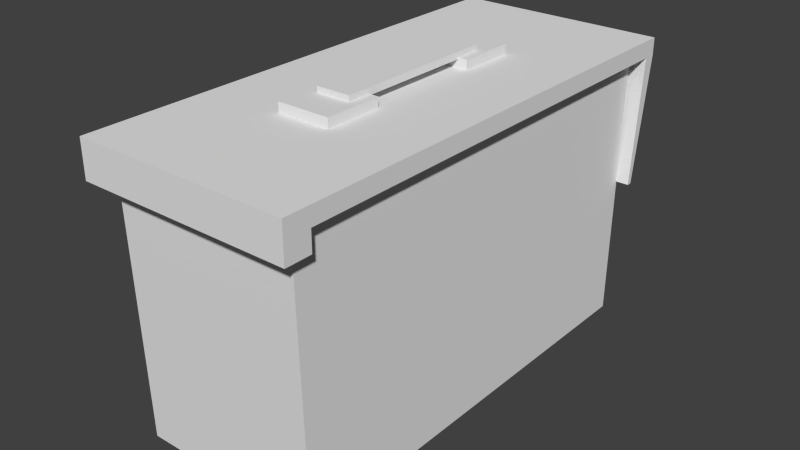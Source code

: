# Source: untitled.blend  (saved by Blender 2.75.0; exported with 4.5.12 LTS)
import bpy
from mathutils import Matrix  # noqa: F401  (used for matrix-valued properties, if any)

bpy.ops.wm.read_factory_settings(use_empty=True)
scene = bpy.context.scene
scene.name = 'Scene'

# ---- collections
col_collection_1 = bpy.data.collections.new('Collection 1'); scene.collection.children.link(col_collection_1)

# ---- world
world_world = bpy.data.worlds.new('World'); scene.world = world_world
world_world.color = (0.05088, 0.05088, 0.05088)
world_world.use_sun_shadow = False
world_world.sun_shadow_jitter_overblur = 0.0
world_world.cycles.sampling_method = 'MANUAL'
world_world.cycles.sample_map_resolution = 256

# ---- meshes
me_cube_004 = bpy.data.meshes.new('Cube.004')
me_cube_004.from_pydata([(-0.3388, -1.636, 0.5743), (-0.3388, -1.636, 0.7126), (-0.3388, 1.688, 0.5743), (-0.3388, 1.688, 0.7126), (0.3388, -1.636, 0.5743), (0.3388, -1.636, 0.7126), (0.3388, 1.688, 0.5743), (0.3388, 1.688, 0.7126), (-2.113, -4.867, 0.07792), (-2.113, -4.867, 0.415), (-2.113, 4.87, 0.07791), (-2.113, 4.87, 0.415), (2.113, -4.867, 0.07792), (2.113, -4.867, 0.415), (2.113, 4.87, 0.07791), (2.113, 4.87, 0.415), (-2.113, -4.629, 0.415), (-2.113, -4.35, 0.07792), (2.113, -4.629, 0.415), (2.113, -4.35, 0.07792), (-2.113, 4.623, 0.415), (2.113, 4.623, 0.07791), (-2.113, 4.623, 0.07791), (2.113, 4.623, 0.415), (-2.113, -4.35, -0.3166), (-2.113, -4.867, -0.3166), (2.113, -4.867, -0.3166), (2.113, -4.35, -0.3166), (2.113, 4.506, -2.446), (-2.113, 4.506, -2.446), (2.113, 4.404, -2.446), (-2.113, 4.404, -2.446), (2.113, -0.003079, 0.415), (5.358e-09, -4.629, 0.415), (-2.113, -0.003078, 0.415), (5.358e-09, 4.623, 0.415), (5.358e-09, -0.003079, 0.415), (2.113, -2.316, 0.415), (-1.056, -4.629, 0.415), (-2.113, 2.31, 0.415), (-1.056, 4.623, 0.415), (2.113, 2.31, 0.415), (1.056, -4.629, 0.415), (-2.113, -2.316, 0.415), (1.056, 4.623, 0.415), (-1.056, -0.003078, 0.415), (1.056, -0.003079, 0.415), (5.358e-09, -2.316, 0.415), (5.358e-09, 2.31, 0.415), (1.056, 2.31, 0.415), (1.056, -2.316, 0.415), (-1.056, -2.316, 0.415), (-1.056, 2.31, 0.415), (0.5282, -0.003079, 0.415), (5.358e-09, 1.153, 0.415), (-0.5282, -0.003079, 0.415), (5.358e-09, -1.16, 0.415), (0.5282, 2.31, 0.415), (1.056, 1.153, 0.415), (0.5282, -2.316, 0.415), (1.056, -1.16, 0.415), (-0.5282, -2.316, 0.415), (-1.056, -1.16, 0.415), (-0.5282, 2.31, 0.415), (-1.056, 1.153, 0.415), (-0.5282, 1.153, 0.415), (-0.5282, -1.16, 0.415), (0.5282, 1.153, 0.415), (0.5282, -1.16, 0.415), (5.358e-09, -1.16, 0.6043), (5.358e-09, -2.316, 0.6043), (0.5282, 2.31, 0.6043), (5.358e-09, 2.31, 0.6043), (0.5282, -2.316, 0.6043), (5.358e-09, 1.153, 0.6043), (-0.5282, -2.316, 0.6043), (-0.5282, 2.31, 0.6043), (-0.5282, 1.153, 0.6043), (-0.5282, -1.16, 0.6043), (0.5282, 1.153, 0.6043), (0.5282, -1.16, 0.6043), (-1.852, -4.342, -5.283), (-1.852, -4.485, 0.1212), (-1.852, 4.358, -5.283), (-1.852, 4.476, 0.1212), (1.852, -4.342, -5.283), (1.852, -4.485, 0.1212), (1.852, 4.358, -5.283), (1.852, 4.476, 0.1212)], [], [(1, 3, 2, 0), (3, 7, 6, 2), (7, 5, 4, 6), (5, 1, 0, 4), (0, 2, 6, 4), (5, 7, 3, 1), (20, 11, 10, 22), (11, 15, 14, 10), (18, 13, 12, 19), (13, 9, 8, 12), (10, 14, 28, 29), (23, 15, 11, 20, 40, 35, 44), (13, 18, 42, 33, 38, 16, 9), (8, 17, 24, 25), (23, 41, 32, 37, 18, 19, 21), (9, 16, 17, 8), (15, 23, 21, 14), (52, 40, 20, 39), (17, 22, 21, 19), (16, 43, 34, 39, 20, 22, 17), (25, 24, 27, 26), (17, 19, 27, 24), (19, 12, 26, 27), (12, 8, 25, 26), (31, 29, 28, 30), (21, 22, 31, 30), (22, 10, 29, 31), (14, 21, 30, 28), (51, 62, 45, 34, 43), (68, 53, 36, 56), (49, 44, 35, 48, 57), (63, 65, 77, 76), (32, 41, 49, 58, 46), (41, 23, 44, 49), (42, 50, 59, 47, 33), (18, 37, 50, 42), (37, 32, 46, 60, 50), (38, 51, 43, 16), (33, 47, 61, 51, 38), (66, 55, 45, 62), (45, 64, 52, 39, 34), (65, 63, 52, 64), (48, 35, 40, 52, 63), (55, 65, 64, 45), (36, 54, 65, 55), (61, 47, 70, 75), (61, 66, 62, 51), (66, 61, 75, 78), (56, 36, 55, 66), (53, 67, 54, 36), (46, 58, 67, 53), (58, 49, 57, 67), (57, 48, 72, 71), (50, 60, 68, 59), (60, 46, 53, 68), (79, 71, 72, 74), (74, 72, 76, 77), (70, 69, 78, 75), (73, 80, 69, 70), (47, 59, 73, 70), (59, 68, 80, 73), (67, 57, 71, 79), (65, 54, 74, 77), (54, 67, 79, 74), (48, 63, 76, 72), (56, 66, 78, 69), (68, 56, 69, 80), (82, 84, 83, 81), (84, 88, 87, 83), (88, 86, 85, 87), (86, 82, 81, 85), (81, 83, 87, 85), (86, 88, 84, 82)])
_uv = me_cube_004.uv_layers.new(name='UVMap')
_uv.uv.foreach_set('vector', [0.6719, 0.9245, 0.6719, 0.7468, 0.6783, 0.7468, 0.6783, 0.9245, 0.8413, 0.7018, 0.8413, 0.7381, 0.8349, 0.7381, 0.8349, 0.7018, 0.6783, 0.9245, 0.6783, 0.7468, 0.6847, 0.7468, 0.6847, 0.9245, 0.8349, 0.7018, 0.8349, 0.7381, 0.8285, 0.7381, 0.8285, 0.7018, 0.8466, 0.9245, 0.8466, 0.7468, 0.8779, 0.7468, 0.8779, 0.9245, 0.9093, 0.7468, 0.9093, 0.9245, 0.8779, 0.9245, 0.8779, 0.7468, 0.4996, 0.9868, 0.4996, 1.0, 0.484, 1.0, 0.484, 0.9868, 0.8285, 0.5207, 0.8285, 0.7468, 0.8129, 0.7468, 0.8129, 0.5207, 0.8285, 0.508, 0.8285, 0.5207, 0.8129, 0.5207, 0.8129, 0.4931, 0.8127, 0.9728, 0.8127, 0.7468, 0.8283, 0.7468, 0.8283, 0.9728, 0.754, 0.5502, 0.754, 0.7762, 0.6369, 0.7762, 0.6369, 0.5502, 0.6961, 0.5075, 0.6961, 0.5207, 0.5004, 0.5207, 0.5004, 0.5075, 0.5493, 0.5075, 0.5983, 0.5075, 0.6472, 0.5075, 0.6961, 5.101e-08, 0.6961, 0.01272, 0.6472, 0.01272, 0.5983, 0.01272, 0.5493, 0.01272, 0.5004, 0.01272, 0.5004, 0.0, 0.484, 0.4793, 0.484, 0.5069, 0.4657, 0.5069, 0.4657, 0.4793, 0.8285, 0.0132, 0.8285, 0.1369, 0.8285, 0.2606, 0.8285, 0.3843, 0.8285, 0.508, 0.8129, 0.4931, 0.8129, 0.0132, 0.4996, 0.4793, 0.4996, 0.492, 0.484, 0.5069, 0.484, 0.4793, 0.8285, 0.0, 0.8285, 0.0132, 0.8129, 0.0132, 0.8129, 0.0, 0.6548, 0.6055, 0.6548, 0.7292, 0.6058, 0.7292, 0.6058, 0.6055, 0.006201, 0.9591, 0.006201, 0.4793, 0.2018, 0.4793, 0.2018, 0.9591, 0.4996, 0.492, 0.4996, 0.6157, 0.4996, 0.7394, 0.4996, 0.8631, 0.4996, 0.9868, 0.484, 0.9868, 0.484, 0.5069, 0.9093, 0.7468, 0.9333, 0.7468, 0.9333, 0.9728, 0.9093, 0.9728, 0.6902, 0.5207, 0.6902, 0.7468, 0.6719, 0.7468, 0.6719, 0.5207, 0.8129, 0.4931, 0.8129, 0.5207, 0.7947, 0.5207, 0.7947, 0.4931, 0.8283, 0.9728, 0.8283, 0.7468, 0.8466, 0.7468, 0.8466, 0.9728, 0.6902, 0.5207, 0.6948, 0.5207, 0.6948, 0.7468, 0.6902, 0.7468, 0.8127, 0.7468, 0.8127, 0.9728, 0.6958, 0.9728, 0.6958, 0.7468, 0.484, 0.9868, 0.484, 1.0, 0.3671, 0.9805, 0.3671, 0.9751, 0.8129, 0.0, 0.8129, 0.0132, 0.6961, 0.02488, 0.6961, 0.01947, 0.5493, 0.1364, 0.5493, 0.1983, 0.5493, 0.2601, 0.5004, 0.2601, 0.5004, 0.1364, 0.6227, 0.1983, 0.6227, 0.2601, 0.5983, 0.2601, 0.5983, 0.1983, 0.6472, 0.3838, 0.6472, 0.5075, 0.5983, 0.5075, 0.5983, 0.3838, 0.6227, 0.3838, 0.6935, 0.7468, 0.6935, 0.8086, 0.6847, 0.8086, 0.6847, 0.7468, 0.6961, 0.2601, 0.6961, 0.3838, 0.6472, 0.3838, 0.6472, 0.322, 0.6472, 0.2601, 0.6961, 0.3838, 0.6961, 0.5075, 0.6472, 0.5075, 0.6472, 0.3838, 0.6472, 0.01272, 0.6472, 0.1364, 0.6227, 0.1364, 0.5983, 0.1364, 0.5983, 0.01272, 0.6961, 0.01272, 0.6961, 0.1364, 0.6472, 0.1364, 0.6472, 0.01272, 0.4852, 0.2372, 0.4852, 0.3609, 0.4363, 0.3609, 0.4363, 0.299, 0.4363, 0.2372, 0.5493, 0.01272, 0.5493, 0.1364, 0.5004, 0.1364, 0.5004, 0.01272, 0.651, 0.639, 0.651, 0.7627, 0.6265, 0.7627, 0.602, 0.7627, 0.602, 0.639, 0.5738, 0.1983, 0.5738, 0.2601, 0.5493, 0.2601, 0.5493, 0.1983, 0.5493, 0.2601, 0.5493, 0.322, 0.5493, 0.3838, 0.5004, 0.3838, 0.5004, 0.2601, 0.5738, 0.322, 0.5738, 0.3838, 0.5493, 0.3838, 0.5493, 0.322, 0.5983, 0.3838, 0.5983, 0.5075, 0.5493, 0.5075, 0.5493, 0.3838, 0.5738, 0.3838, 0.5738, 0.2601, 0.5738, 0.322, 0.5493, 0.322, 0.5493, 0.2601, 0.5983, 0.2601, 0.5983, 0.322, 0.5738, 0.322, 0.5738, 0.2601, 0.6935, 0.9323, 0.6935, 0.9606, 0.6847, 0.9606, 0.6847, 0.9323, 0.5738, 0.1364, 0.5738, 0.1983, 0.5493, 0.1983, 0.5493, 0.1364, 0.6719, 0.9864, 0.6719, 0.9245, 0.6807, 0.9245, 0.6807, 0.9864, 0.5983, 0.1983, 0.5983, 0.2601, 0.5738, 0.2601, 0.5738, 0.1983, 0.6227, 0.2601, 0.6227, 0.322, 0.5983, 0.322, 0.5983, 0.2601, 0.6472, 0.2601, 0.6472, 0.322, 0.6227, 0.322, 0.6227, 0.2601, 0.6472, 0.322, 0.6472, 0.3838, 0.6227, 0.3838, 0.6227, 0.322, 0.8641, 0.9245, 0.8641, 0.9528, 0.8553, 0.9528, 0.8553, 0.9245, 0.6472, 0.1364, 0.6472, 0.1983, 0.6227, 0.1983, 0.6227, 0.1364, 0.6472, 0.1983, 0.6472, 0.2601, 0.6227, 0.2601, 0.6227, 0.1983, 0.6317, 0.7779, 0.6317, 0.7161, 0.6561, 0.7161, 0.6561, 0.7779, 0.853, 0.64, 0.853, 0.5781, 0.8774, 0.5781, 0.8774, 0.64, 0.853, 0.64, 0.853, 0.7018, 0.8285, 0.7018, 0.8285, 0.64, 0.8774, 0.64, 0.8774, 0.7018, 0.853, 0.7018, 0.853, 0.64, 0.6935, 0.9606, 0.6935, 0.9888, 0.6847, 0.9888, 0.6847, 0.9606, 0.6935, 0.8705, 0.6935, 0.9323, 0.6847, 0.9323, 0.6847, 0.8705, 0.6935, 0.8086, 0.6935, 0.8705, 0.6847, 0.8705, 0.6847, 0.8086, 0.8466, 0.981, 0.8466, 0.9528, 0.8553, 0.9528, 0.8553, 0.981, 0.8466, 0.9528, 0.8466, 0.9245, 0.8553, 0.9245, 0.8553, 0.9528, 0.8641, 0.9528, 0.8641, 0.981, 0.8553, 0.981, 0.8553, 0.9528, 0.8729, 0.9528, 0.8729, 0.981, 0.8641, 0.981, 0.8641, 0.9528, 0.8729, 0.9245, 0.8729, 0.9528, 0.8641, 0.9528, 0.8641, 0.9245, 0.6986, 0.2026, 0.6986, 0.782, 0.3962, 0.7744, 0.3962, 0.2119, 0.4937, 0.5844, 0.6652, 0.5844, 0.6652, 0.8735, 0.4937, 0.8735, 0.0, 0.4793, 2.98e-08, 0.0, 0.2502, 0.007662, 0.2502, 0.473, 0.5154, 0.5589, 0.6869, 0.5589, 0.6869, 0.8479, 0.5154, 0.8479, 0.5004, 0.986, 0.5004, 0.5207, 0.6719, 0.5207, 0.6719, 0.986, 0.3671, 0.4793, 0.3671, 0.9585, 0.1956, 0.9585, 0.1956, 0.4793])
me_cube_004.use_remesh_preserve_volume = False
me_cube_004.use_remesh_preserve_attributes = False
me_cube_004.use_mirror_vertex_groups = False
me_cube_004.update()

# ---- objects
ob_orient = bpy.data.objects.new('orient', None)
ob_cube = bpy.data.objects.new('Cube', me_cube_004)

# ---- transforms, parenting, visibility, modifiers, constraints
ob_orient.location = (0.0, 0.0, 0.0)
ob_orient.empty_image_offset = (0.0, 0.0)
ob_orient.lineart.crease_threshold = 0.0
ob_cube.parent = ob_orient
ob_cube.location = (0.0, 0.0, 5.26)
ob_cube.lineart.crease_threshold = 0.0

# ---- collection membership
col_collection_1.objects.link(ob_orient)
col_collection_1.objects.link(ob_cube)

# ---- scene / render settings (as saved in the file)
scene.frame_start = 1; scene.frame_end = 250; scene.frame_set(1)
scene.render.engine = 'BLENDER_EEVEE_NEXT'
scene.render.resolution_percentage = 50
scene.render.dither_intensity = 0.0
scene.cycles.use_denoising = False
scene.cycles.samples = 10
scene.cycles.sampling_pattern = 'TABULATED_SOBOL'
scene.cycles.light_sampling_threshold = 0.0
scene.cycles.use_adaptive_sampling = False
scene.cycles.use_light_tree = False
scene.cycles.blur_glossy = 0.0
scene.cycles.pixel_filter_type = 'GAUSSIAN'
scene.cycles.sample_clamp_indirect = 0.0
scene.view_settings.view_transform = 'Standard'
bpy.context.view_layer.update()

# ---- added for rendering (the .blend has no active camera and no usable light): camera, sun
cam_auto = bpy.data.cameras.new('AutoCamera')
cam_auto.lens = 50.0
cam_auto.sensor_width = 36.0
cam_auto.clip_end = 1000.0
ob_auto_camera = bpy.data.objects.new('AutoCamera', cam_auto)
scene.collection.objects.link(ob_auto_camera)
ob_auto_camera.location = (11.279, -13.5335, 11.9978)
ob_auto_camera.rotation_euler = (1.09748, -7.21219e-08, 0.694738)
scene.camera = ob_auto_camera
light_auto_sun = bpy.data.lights.new('AutoSun', 'SUN')
light_auto_sun.energy = 3.0
light_auto_sun.angle = 0.0523599
ob_auto_sun = bpy.data.objects.new('AutoSun', light_auto_sun)
scene.collection.objects.link(ob_auto_sun)
ob_auto_sun.rotation_euler = (0.872665, 0.174533, 0.523599)
bpy.context.view_layer.update()
